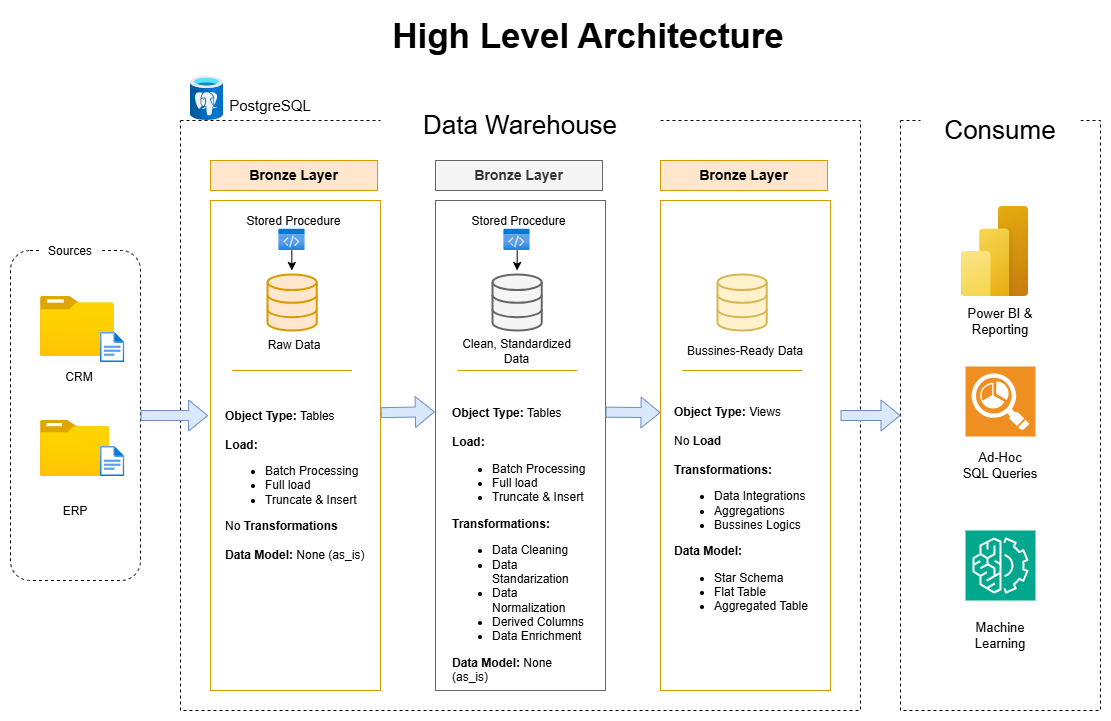

The diagram above was exported from draw.io. Its source (the exported page's mxGraphModel, read from the mxfile embedded in the PNG):
<mxGraphModel dx="1820" dy="5220" grid="1" gridSize="10" guides="1" tooltips="1" connect="1" arrows="1" fold="1" page="1" pageScale="1" pageWidth="850" pageHeight="1100" math="0" shadow="0">
  <root>
    <mxCell id="0" />
    <mxCell id="1" parent="0" />
    <mxCell id="qB_EKdQImwWL91W9Pt_3-1" parent="1" style="rounded=1;whiteSpace=wrap;html=1;fillColor=none;dashed=1;" value="" vertex="1">
      <mxGeometry height="330" width="130" x="110" y="210" as="geometry" />
    </mxCell>
    <mxCell id="qB_EKdQImwWL91W9Pt_3-2" parent="1" style="text;html=1;whiteSpace=wrap;align=center;verticalAlign=middle;rounded=0;fillColor=default;" value="Sources" vertex="1">
      <mxGeometry height="30" width="60" x="140" y="196" as="geometry" />
    </mxCell>
    <mxCell id="qB_EKdQImwWL91W9Pt_3-3" parent="1" style="image;aspect=fixed;html=1;points=[];align=center;fontSize=12;image=img/lib/azure2/general/Folder_Blank.svg;" value="" vertex="1">
      <mxGeometry height="60" width="73.93" x="140" y="256" as="geometry" />
    </mxCell>
    <mxCell id="qB_EKdQImwWL91W9Pt_3-4" parent="1" style="image;aspect=fixed;html=1;points=[];align=center;fontSize=12;image=img/lib/azure2/general/Folder_Blank.svg;" value="" vertex="1">
      <mxGeometry height="56.00000000000001" width="69" x="140" y="380" as="geometry" />
    </mxCell>
    <mxCell id="qB_EKdQImwWL91W9Pt_3-6" parent="1" style="image;aspect=fixed;html=1;points=[];align=center;fontSize=12;image=img/lib/azure2/general/File.svg;" value="" vertex="1">
      <mxGeometry height="30" width="24.35" x="200" y="292" as="geometry" />
    </mxCell>
    <mxCell id="qB_EKdQImwWL91W9Pt_3-7" parent="1" style="image;aspect=fixed;html=1;points=[];align=center;fontSize=12;image=img/lib/azure2/general/File.svg;" value="" vertex="1">
      <mxGeometry height="30" width="24.35" x="200" y="406" as="geometry" />
    </mxCell>
    <mxCell id="qB_EKdQImwWL91W9Pt_3-8" parent="1" style="text;html=1;whiteSpace=wrap;align=center;verticalAlign=middle;rounded=0;fillColor=default;" value="CRM" vertex="1">
      <mxGeometry height="30" width="60" x="149" y="322" as="geometry" />
    </mxCell>
    <mxCell id="qB_EKdQImwWL91W9Pt_3-9" parent="1" style="text;html=1;whiteSpace=wrap;align=center;verticalAlign=middle;rounded=0;fillColor=default;" value="ERP" vertex="1">
      <mxGeometry height="30" width="60" x="145" y="456" as="geometry" />
    </mxCell>
    <mxCell id="qB_EKdQImwWL91W9Pt_3-10" parent="1" style="rounded=0;whiteSpace=wrap;html=1;fillColor=none;dashed=1;" value="" vertex="1">
      <mxGeometry height="590" width="680" x="280" y="80" as="geometry" />
    </mxCell>
    <mxCell id="qB_EKdQImwWL91W9Pt_3-11" parent="1" style="text;html=1;whiteSpace=wrap;align=center;verticalAlign=middle;rounded=0;fillColor=default;" value="&lt;font style=&quot;font-size: 26px;&quot;&gt;Data Warehouse&lt;/font&gt;" vertex="1">
      <mxGeometry height="50" width="280" x="480" y="60" as="geometry" />
    </mxCell>
    <mxCell id="qB_EKdQImwWL91W9Pt_3-12" parent="1" style="image;aspect=fixed;html=1;points=[];align=center;fontSize=12;image=img/lib/azure2/databases/Azure_Database_PostgreSQL_Server.svg;" value="" vertex="1">
      <mxGeometry height="44" width="33" x="290" y="36" as="geometry" />
    </mxCell>
    <mxCell id="qB_EKdQImwWL91W9Pt_3-13" parent="1" style="text;html=1;whiteSpace=wrap;strokeColor=none;fillColor=none;align=center;verticalAlign=middle;rounded=0;" value="&lt;font style=&quot;font-size: 15px;&quot;&gt;PostgreSQL&lt;/font&gt;" vertex="1">
      <mxGeometry height="30" width="60" x="340" y="50" as="geometry" />
    </mxCell>
    <mxCell id="qB_EKdQImwWL91W9Pt_3-15" parent="1" style="rounded=0;whiteSpace=wrap;html=1;fillColor=#ffe6cc;strokeColor=#d79b00;" value="&lt;b&gt;&lt;font style=&quot;font-size: 14px;&quot;&gt;Bronze Layer&lt;/font&gt;&lt;/b&gt;" vertex="1">
      <mxGeometry height="30" width="167" x="310" y="120" as="geometry" />
    </mxCell>
    <mxCell id="qB_EKdQImwWL91W9Pt_3-16" parent="1" style="rounded=0;whiteSpace=wrap;html=1;fillColor=default;strokeColor=#d79b00;" value="" vertex="1">
      <mxGeometry height="490" width="170" x="310" y="160" as="geometry" />
    </mxCell>
    <mxCell id="qB_EKdQImwWL91W9Pt_3-17" parent="1" style="html=1;verticalLabelPosition=bottom;align=center;labelBackgroundColor=#ffffff;verticalAlign=top;strokeWidth=2;strokeColor=#d79b00;shadow=0;dashed=0;shape=mxgraph.ios7.icons.data;fillColor=#ffe6cc;" value="" vertex="1">
      <mxGeometry height="56" width="49.25" x="367" y="234" as="geometry" />
    </mxCell>
    <mxCell id="qB_EKdQImwWL91W9Pt_3-18" parent="1" style="text;html=1;whiteSpace=wrap;strokeColor=none;fillColor=none;align=center;verticalAlign=middle;rounded=0;" value="Stored Procedure" vertex="1">
      <mxGeometry height="30" width="105" x="341" y="166" as="geometry" />
    </mxCell>
    <mxCell id="qB_EKdQImwWL91W9Pt_3-22" edge="1" parent="1" source="qB_EKdQImwWL91W9Pt_3-20" style="edgeStyle=orthogonalEdgeStyle;rounded=0;orthogonalLoop=1;jettySize=auto;html=1;" target="qB_EKdQImwWL91W9Pt_3-17">
      <mxGeometry relative="1" as="geometry" />
    </mxCell>
    <mxCell id="qB_EKdQImwWL91W9Pt_3-20" parent="1" style="image;aspect=fixed;html=1;points=[];align=center;fontSize=12;image=img/lib/azure2/general/Code.svg;" value="" vertex="1">
      <mxGeometry height="21.27" width="26.19" x="378.38" y="188.73" as="geometry" />
    </mxCell>
    <mxCell id="qB_EKdQImwWL91W9Pt_3-23" parent="1" style="text;html=1;whiteSpace=wrap;strokeColor=none;fillColor=none;align=center;verticalAlign=middle;rounded=0;" value="Raw Data" vertex="1">
      <mxGeometry height="30" width="60" x="363.5" y="290" as="geometry" />
    </mxCell>
    <mxCell id="qB_EKdQImwWL91W9Pt_3-25" edge="1" parent="1" style="endArrow=none;html=1;rounded=0;fillColor=#ffe6cc;strokeColor=#d79b00;" value="">
      <mxGeometry height="50" relative="1" width="50" as="geometry">
        <mxPoint x="451.63" y="330" as="sourcePoint" />
        <mxPoint x="331.63" y="330" as="targetPoint" />
      </mxGeometry>
    </mxCell>
    <mxCell id="qB_EKdQImwWL91W9Pt_3-26" parent="1" style="text;html=1;whiteSpace=wrap;strokeColor=none;fillColor=none;align=left;verticalAlign=middle;rounded=0;" value="&lt;b&gt;Object Type:&lt;/b&gt; Tables&lt;div&gt;&lt;br&gt;&lt;div&gt;&lt;b&gt;Load:&lt;/b&gt;&lt;/div&gt;&lt;div&gt;&lt;ul&gt;&lt;li&gt;Batch Processing&lt;/li&gt;&lt;li&gt;Full load&lt;/li&gt;&lt;li&gt;Truncate &amp;amp; Insert&lt;/li&gt;&lt;/ul&gt;&lt;div&gt;No &lt;b&gt;Transformations&lt;/b&gt;&lt;/div&gt;&lt;/div&gt;&lt;div&gt;&lt;b&gt;&lt;br&gt;&lt;/b&gt;&lt;/div&gt;&lt;div&gt;&lt;b&gt;Data Model: &lt;/b&gt;None (as_is)&lt;/div&gt;&lt;/div&gt;" vertex="1">
      <mxGeometry height="170" width="150" x="323" y="360" as="geometry" />
    </mxCell>
    <mxCell id="qB_EKdQImwWL91W9Pt_3-36" parent="1" style="rounded=0;whiteSpace=wrap;html=1;fillColor=#f5f5f5;strokeColor=#666666;fontColor=#333333;" value="&lt;b&gt;&lt;font style=&quot;font-size: 14px;&quot;&gt;Bronze Layer&lt;/font&gt;&lt;/b&gt;" vertex="1">
      <mxGeometry height="30" width="167" x="535" y="120" as="geometry" />
    </mxCell>
    <mxCell id="qB_EKdQImwWL91W9Pt_3-37" parent="1" style="rounded=0;whiteSpace=wrap;html=1;strokeColor=light-dark(#666666, #3e3e3e);" value="" vertex="1">
      <mxGeometry height="490" width="170" x="535" y="160" as="geometry" />
    </mxCell>
    <mxCell id="qB_EKdQImwWL91W9Pt_3-38" parent="1" style="html=1;verticalLabelPosition=bottom;align=center;labelBackgroundColor=#ffffff;verticalAlign=top;strokeWidth=2;strokeColor=#666666;shadow=0;dashed=0;shape=mxgraph.ios7.icons.data;fillColor=#f5f5f5;fontColor=#333333;" value="" vertex="1">
      <mxGeometry height="56" width="49.25" x="592" y="234" as="geometry" />
    </mxCell>
    <mxCell id="qB_EKdQImwWL91W9Pt_3-39" parent="1" style="text;html=1;whiteSpace=wrap;strokeColor=none;fillColor=none;align=center;verticalAlign=middle;rounded=0;" value="Stored Procedure" vertex="1">
      <mxGeometry height="30" width="105" x="566" y="166" as="geometry" />
    </mxCell>
    <mxCell id="qB_EKdQImwWL91W9Pt_3-40" edge="1" parent="1" source="qB_EKdQImwWL91W9Pt_3-41" style="edgeStyle=orthogonalEdgeStyle;rounded=0;orthogonalLoop=1;jettySize=auto;html=1;" target="qB_EKdQImwWL91W9Pt_3-38">
      <mxGeometry relative="1" as="geometry" />
    </mxCell>
    <mxCell id="qB_EKdQImwWL91W9Pt_3-41" parent="1" style="image;aspect=fixed;html=1;points=[];align=center;fontSize=12;image=img/lib/azure2/general/Code.svg;" value="" vertex="1">
      <mxGeometry height="21.27" width="26.19" x="603.38" y="188.73000000000002" as="geometry" />
    </mxCell>
    <mxCell id="qB_EKdQImwWL91W9Pt_3-42" parent="1" style="text;html=1;whiteSpace=wrap;strokeColor=none;fillColor=none;align=center;verticalAlign=middle;rounded=0;" value="Clean, Standardized Data" vertex="1">
      <mxGeometry height="30" width="121.5" x="555.72" y="296" as="geometry" />
    </mxCell>
    <mxCell id="qB_EKdQImwWL91W9Pt_3-43" edge="1" parent="1" style="endArrow=none;html=1;rounded=0;fillColor=#ffe6cc;strokeColor=#d79b00;" value="">
      <mxGeometry height="50" relative="1" width="50" as="geometry">
        <mxPoint x="676.63" y="330" as="sourcePoint" />
        <mxPoint x="556.63" y="330" as="targetPoint" />
      </mxGeometry>
    </mxCell>
    <mxCell id="qB_EKdQImwWL91W9Pt_3-44" parent="1" style="text;html=1;whiteSpace=wrap;strokeColor=none;fillColor=none;align=left;verticalAlign=middle;rounded=0;" value="&lt;b&gt;Object Type:&lt;/b&gt; Tables&lt;div&gt;&lt;br&gt;&lt;div&gt;&lt;b&gt;Load:&lt;/b&gt;&lt;/div&gt;&lt;div&gt;&lt;ul&gt;&lt;li&gt;Batch Processing&lt;/li&gt;&lt;li&gt;Full load&lt;/li&gt;&lt;li&gt;Truncate &amp;amp; Insert&lt;/li&gt;&lt;/ul&gt;&lt;div&gt;&lt;b&gt;Transformations:&lt;/b&gt;&lt;/div&gt;&lt;/div&gt;&lt;div&gt;&lt;ul&gt;&lt;li&gt;Data Cleaning&lt;/li&gt;&lt;li&gt;Data Standarization&lt;/li&gt;&lt;li&gt;Data Normalization&lt;/li&gt;&lt;li&gt;Derived Columns&lt;/li&gt;&lt;li&gt;Data Enrichment&lt;/li&gt;&lt;/ul&gt;&lt;/div&gt;&lt;div&gt;&lt;b&gt;Data Model: &lt;/b&gt;None (as_is)&lt;/div&gt;&lt;/div&gt;" vertex="1">
      <mxGeometry height="290" width="140" x="550" y="360" as="geometry" />
    </mxCell>
    <mxCell id="qB_EKdQImwWL91W9Pt_3-45" parent="1" style="rounded=0;whiteSpace=wrap;html=1;fillColor=#ffe6cc;strokeColor=#d79b00;" value="&lt;b&gt;&lt;font style=&quot;font-size: 14px;&quot;&gt;Bronze Layer&lt;/font&gt;&lt;/b&gt;" vertex="1">
      <mxGeometry height="30" width="167" x="760" y="120" as="geometry" />
    </mxCell>
    <mxCell id="qB_EKdQImwWL91W9Pt_3-46" parent="1" style="rounded=0;whiteSpace=wrap;html=1;fillColor=default;strokeColor=#d79b00;" value="" vertex="1">
      <mxGeometry height="490" width="170" x="760" y="160" as="geometry" />
    </mxCell>
    <mxCell id="qB_EKdQImwWL91W9Pt_3-47" parent="1" style="html=1;verticalLabelPosition=bottom;align=center;labelBackgroundColor=#ffffff;verticalAlign=top;strokeWidth=2;strokeColor=#d6b656;shadow=0;dashed=0;shape=mxgraph.ios7.icons.data;fillColor=#fff2cc;" value="" vertex="1">
      <mxGeometry height="56" width="49.25" x="817" y="234" as="geometry" />
    </mxCell>
    <mxCell id="qB_EKdQImwWL91W9Pt_3-51" parent="1" style="text;html=1;whiteSpace=wrap;strokeColor=none;fillColor=none;align=center;verticalAlign=middle;rounded=0;" value="Bussines-Ready Data" vertex="1">
      <mxGeometry height="30" width="136.5" x="776.75" y="296" as="geometry" />
    </mxCell>
    <mxCell id="qB_EKdQImwWL91W9Pt_3-52" edge="1" parent="1" style="endArrow=none;html=1;rounded=0;fillColor=#ffe6cc;strokeColor=#d79b00;" value="">
      <mxGeometry height="50" relative="1" width="50" as="geometry">
        <mxPoint x="901.63" y="330" as="sourcePoint" />
        <mxPoint x="781.63" y="330" as="targetPoint" />
      </mxGeometry>
    </mxCell>
    <mxCell id="qB_EKdQImwWL91W9Pt_3-53" parent="1" style="text;html=1;whiteSpace=wrap;strokeColor=none;fillColor=none;align=left;verticalAlign=middle;rounded=0;" value="&lt;b&gt;Object Type:&lt;/b&gt;&amp;nbsp;Views&lt;div&gt;&lt;br&gt;&lt;/div&gt;&lt;div&gt;No&lt;b&gt; Load&lt;/b&gt;&lt;/div&gt;&lt;div&gt;&lt;b style=&quot;background-color: transparent; color: light-dark(rgb(0, 0, 0), rgb(255, 255, 255));&quot;&gt;&lt;br&gt;&lt;/b&gt;&lt;/div&gt;&lt;div&gt;&lt;b style=&quot;background-color: transparent; color: light-dark(rgb(0, 0, 0), rgb(255, 255, 255));&quot;&gt;Transformations:&lt;/b&gt;&lt;/div&gt;&lt;div&gt;&lt;ul&gt;&lt;li&gt;&lt;span style=&quot;background-color: transparent; color: light-dark(rgb(0, 0, 0), rgb(255, 255, 255));&quot;&gt;Data Integrations&lt;/span&gt;&lt;/li&gt;&lt;li&gt;Aggregations&lt;/li&gt;&lt;li&gt;Bussines Logics&lt;/li&gt;&lt;/ul&gt;&lt;/div&gt;&lt;div&gt;&lt;b&gt;Data Model:&amp;nbsp;&lt;/b&gt;&lt;/div&gt;&lt;div&gt;&lt;ul&gt;&lt;li&gt;Star Schema&lt;/li&gt;&lt;li&gt;Flat Table&lt;/li&gt;&lt;li&gt;Aggregated Table&lt;/li&gt;&lt;/ul&gt;&lt;/div&gt;" vertex="1">
      <mxGeometry height="230" width="147" x="771.5" y="360" as="geometry" />
    </mxCell>
    <mxCell id="qB_EKdQImwWL91W9Pt_3-55" edge="1" parent="1" source="qB_EKdQImwWL91W9Pt_3-16" style="shape=flexArrow;endArrow=classic;html=1;rounded=0;exitX=1.001;exitY=0.433;exitDx=0;exitDy=0;exitPerimeter=0;entryX=-0.004;entryY=0.431;entryDx=0;entryDy=0;entryPerimeter=0;fillColor=#dae8fc;strokeColor=#6c8ebf;" target="qB_EKdQImwWL91W9Pt_3-37" value="">
      <mxGeometry height="50" relative="1" width="50" as="geometry">
        <mxPoint x="490" y="380" as="sourcePoint" />
        <mxPoint x="540" y="330" as="targetPoint" />
      </mxGeometry>
    </mxCell>
    <mxCell id="qB_EKdQImwWL91W9Pt_3-56" edge="1" parent="1" source="qB_EKdQImwWL91W9Pt_3-37" style="shape=flexArrow;endArrow=classic;html=1;rounded=0;exitX=1;exitY=0.432;exitDx=0;exitDy=0;exitPerimeter=0;entryX=0;entryY=0.433;entryDx=0;entryDy=0;entryPerimeter=0;fillColor=#dae8fc;strokeColor=#6c8ebf;" target="qB_EKdQImwWL91W9Pt_3-46" value="">
      <mxGeometry height="50" relative="1" width="50" as="geometry">
        <mxPoint x="591" y="420" as="sourcePoint" />
        <mxPoint x="645" y="419" as="targetPoint" />
      </mxGeometry>
    </mxCell>
    <mxCell id="qB_EKdQImwWL91W9Pt_3-57" parent="1" style="rounded=0;whiteSpace=wrap;html=1;fillColor=none;dashed=1;" value="" vertex="1">
      <mxGeometry height="590" width="200" x="1000" y="80" as="geometry" />
    </mxCell>
    <mxCell id="qB_EKdQImwWL91W9Pt_3-58" parent="1" style="text;html=1;whiteSpace=wrap;align=center;verticalAlign=middle;rounded=0;fillColor=default;" value="&lt;font style=&quot;font-size: 26px;&quot;&gt;Consume&lt;/font&gt;" vertex="1">
      <mxGeometry height="60" width="160" x="1020" y="60" as="geometry" />
    </mxCell>
    <mxCell id="qB_EKdQImwWL91W9Pt_3-60" parent="1" style="image;aspect=fixed;html=1;points=[];align=center;fontSize=12;image=img/lib/azure2/power_platform/PowerBI.svg;" value="" vertex="1">
      <mxGeometry height="90" width="67.5" x="1060.5" y="166" as="geometry" />
    </mxCell>
    <mxCell id="qB_EKdQImwWL91W9Pt_3-62" parent="1" style="sketch=0;points=[[0,0,0],[0.25,0,0],[0.5,0,0],[0.75,0,0],[1,0,0],[0,1,0],[0.25,1,0],[0.5,1,0],[0.75,1,0],[1,1,0],[0,0.25,0],[0,0.5,0],[0,0.75,0],[1,0.25,0],[1,0.5,0],[1,0.75,0]];outlineConnect=0;fontColor=#232F3E;fillColor=#01A88D;strokeColor=#ffffff;dashed=0;verticalLabelPosition=bottom;verticalAlign=top;align=center;html=1;fontSize=12;fontStyle=0;aspect=fixed;shape=mxgraph.aws4.resourceIcon;resIcon=mxgraph.aws4.machine_learning;" value="" vertex="1">
      <mxGeometry height="70" width="70" x="1065" y="490" as="geometry" />
    </mxCell>
    <mxCell id="qB_EKdQImwWL91W9Pt_3-63" parent="1" style="shadow=0;dashed=0;html=1;strokeColor=none;fillColor=#EF8F21;labelPosition=center;verticalLabelPosition=bottom;verticalAlign=top;align=center;outlineConnect=0;shape=mxgraph.veeam.reporting;" value="" vertex="1">
      <mxGeometry height="70" width="70" x="1065" y="326" as="geometry" />
    </mxCell>
    <mxCell id="qB_EKdQImwWL91W9Pt_3-64" parent="1" style="text;html=1;whiteSpace=wrap;strokeColor=none;fillColor=none;align=center;verticalAlign=middle;rounded=0;" value="&lt;font style=&quot;font-size: 13px;&quot;&gt;Power BI &amp;amp; Reporting&lt;/font&gt;" vertex="1">
      <mxGeometry height="30" width="100" x="1050" y="266" as="geometry" />
    </mxCell>
    <mxCell id="qB_EKdQImwWL91W9Pt_3-65" parent="1" style="text;html=1;whiteSpace=wrap;strokeColor=none;fillColor=none;align=center;verticalAlign=middle;rounded=0;" value="&lt;font style=&quot;font-size: 13px;&quot;&gt;Ad-Hoc&lt;/font&gt;&lt;div&gt;&lt;font style=&quot;font-size: 13px;&quot;&gt;SQL Queries&lt;/font&gt;&lt;/div&gt;" vertex="1">
      <mxGeometry height="30" width="100" x="1050" y="410" as="geometry" />
    </mxCell>
    <mxCell id="qB_EKdQImwWL91W9Pt_3-66" parent="1" style="text;html=1;whiteSpace=wrap;strokeColor=none;fillColor=none;align=center;verticalAlign=middle;rounded=0;" value="&lt;font style=&quot;font-size: 13px;&quot;&gt;Machine Learning&lt;/font&gt;" vertex="1">
      <mxGeometry height="30" width="100" x="1050" y="580" as="geometry" />
    </mxCell>
    <mxCell id="qB_EKdQImwWL91W9Pt_3-67" edge="1" parent="1" style="shape=flexArrow;endArrow=classic;html=1;rounded=0;entryX=0;entryY=0.5;entryDx=0;entryDy=0;fillColor=#dae8fc;strokeColor=#6c8ebf;" target="qB_EKdQImwWL91W9Pt_3-57" value="">
      <mxGeometry height="50" relative="1" width="50" as="geometry">
        <mxPoint x="940" y="375" as="sourcePoint" />
        <mxPoint x="865" y="420" as="targetPoint" />
      </mxGeometry>
    </mxCell>
    <mxCell id="qB_EKdQImwWL91W9Pt_3-69" edge="1" parent="1" source="qB_EKdQImwWL91W9Pt_3-1" style="shape=flexArrow;endArrow=classic;html=1;rounded=0;exitX=1;exitY=0.5;exitDx=0;exitDy=0;fillColor=#dae8fc;strokeColor=#6c8ebf;entryX=-0.014;entryY=0.439;entryDx=0;entryDy=0;entryPerimeter=0;" target="qB_EKdQImwWL91W9Pt_3-16" value="">
      <mxGeometry height="50" relative="1" width="50" as="geometry">
        <mxPoint x="500" y="411" as="sourcePoint" />
        <mxPoint x="280" y="375" as="targetPoint" />
      </mxGeometry>
    </mxCell>
    <mxCell id="qB_EKdQImwWL91W9Pt_3-70" parent="1" style="text;html=1;whiteSpace=wrap;strokeColor=none;fillColor=none;align=center;verticalAlign=middle;rounded=0;" value="&lt;font style=&quot;font-size: 35px;&quot;&gt;&lt;b style=&quot;&quot;&gt;High Level Architecture&lt;/b&gt;&lt;/font&gt;" vertex="1">
      <mxGeometry height="50" width="450" x="463.25" y="-30" as="geometry" />
    </mxCell>
  </root>
</mxGraphModel>